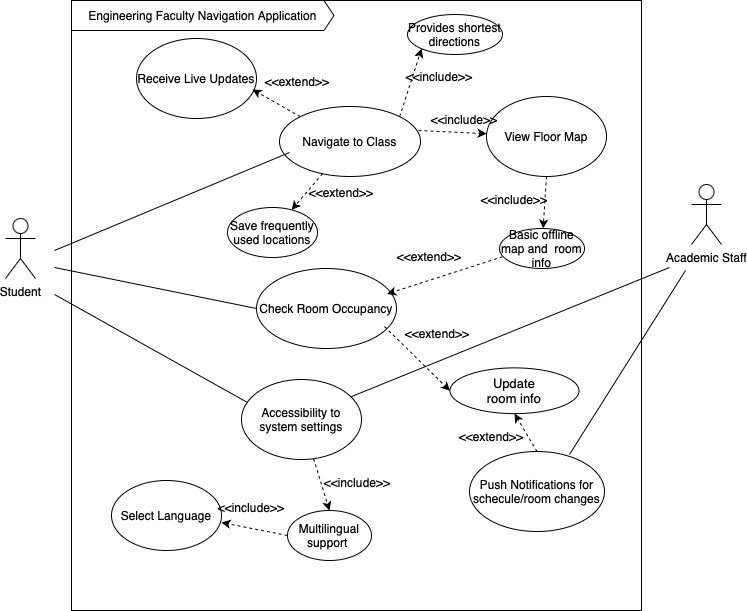

The diagram above was exported from draw.io. Its source (the exported page's mxGraphModel, read from the mxfile embedded in the PNG):
<mxGraphModel dx="1014" dy="666" grid="0" gridSize="10" guides="1" tooltips="1" connect="1" arrows="1" fold="1" page="1" pageScale="1" pageWidth="850" pageHeight="1100" math="0" shadow="0" adaptiveColors="none">
  <root>
    <mxCell id="0" />
    <mxCell id="1" parent="0" />
    <mxCell id="NR0k3geSwNON6U8Jcyln-2" value="Student" style="shape=umlActor;verticalLabelPosition=bottom;verticalAlign=top;html=1;outlineConnect=0;" parent="1" vertex="1">
      <mxGeometry x="64" y="242" width="30" height="60" as="geometry" />
    </mxCell>
    <mxCell id="NR0k3geSwNON6U8Jcyln-19" value="" style="rounded=0;whiteSpace=wrap;html=1;glass=0;shadow=0;" parent="1" vertex="1">
      <mxGeometry x="130" y="24" width="570" height="610" as="geometry" />
    </mxCell>
    <mxCell id="6E7PoGs-718SNvB38Qt2-5" value="" style="rounded=0;orthogonalLoop=1;jettySize=auto;html=1;dashed=1;" parent="1" source="NR0k3geSwNON6U8Jcyln-11" target="ovwDnIxnxORMbJcYVkn2-27" edge="1">
      <mxGeometry relative="1" as="geometry" />
    </mxCell>
    <mxCell id="XklLyA8e65AqHBrhyG6I-12" style="rounded=0;orthogonalLoop=1;jettySize=auto;html=1;exitX=1;exitY=0;exitDx=0;exitDy=0;entryX=0;entryY=1;entryDx=0;entryDy=0;dashed=1;" parent="1" source="NR0k3geSwNON6U8Jcyln-11" target="ovwDnIxnxORMbJcYVkn2-22" edge="1">
      <mxGeometry relative="1" as="geometry" />
    </mxCell>
    <mxCell id="NR0k3geSwNON6U8Jcyln-11" value="Navigate to Class" style="ellipse;whiteSpace=wrap;html=1;" parent="1" vertex="1">
      <mxGeometry x="338" y="130" width="141" height="70" as="geometry" />
    </mxCell>
    <mxCell id="QZ5upY8HPO0OmmA_yJ8W-15" style="rounded=0;orthogonalLoop=1;jettySize=auto;html=1;exitX=0.5;exitY=1;exitDx=0;exitDy=0;dashed=1;" edge="1" parent="1" source="NR0k3geSwNON6U8Jcyln-12" target="ovwDnIxnxORMbJcYVkn2-24">
      <mxGeometry relative="1" as="geometry" />
    </mxCell>
    <mxCell id="NR0k3geSwNON6U8Jcyln-12" value="View Floor Map" style="ellipse;whiteSpace=wrap;html=1;" parent="1" vertex="1">
      <mxGeometry x="545" y="120" width="120" height="80" as="geometry" />
    </mxCell>
    <mxCell id="NR0k3geSwNON6U8Jcyln-13" value="Check Room Occupancy" style="ellipse;whiteSpace=wrap;html=1;" parent="1" vertex="1">
      <mxGeometry x="315" y="292" width="140" height="80" as="geometry" />
    </mxCell>
    <mxCell id="NR0k3geSwNON6U8Jcyln-14" value="Select Language" style="ellipse;whiteSpace=wrap;html=1;" parent="1" vertex="1">
      <mxGeometry x="170" y="504" width="110" height="70" as="geometry" />
    </mxCell>
    <mxCell id="NR0k3geSwNON6U8Jcyln-15" value="Receive Live Updates" style="ellipse;whiteSpace=wrap;html=1;" parent="1" vertex="1">
      <mxGeometry x="195" y="62" width="120" height="80" as="geometry" />
    </mxCell>
    <mxCell id="NR0k3geSwNON6U8Jcyln-20" value="Engineering Faculty Navigation Application" style="html=1;shadow=0;dashed=0;align=center;verticalAlign=middle;shape=mxgraph.arrows2.arrow;dy=0;dx=10;notch=0;" parent="1" vertex="1">
      <mxGeometry x="130" y="24" width="262.5" height="30" as="geometry" />
    </mxCell>
    <mxCell id="NR0k3geSwNON6U8Jcyln-26" value="" style="ellipse;whiteSpace=wrap;html=1;" parent="1" vertex="1">
      <mxGeometry x="508.5" y="391.38" width="129" height="45.75" as="geometry" />
    </mxCell>
    <mxCell id="NR0k3geSwNON6U8Jcyln-23" value="&lt;font&gt;Update room info&lt;/font&gt;" style="text;html=1;align=center;verticalAlign=middle;whiteSpace=wrap;rounded=0;fontSize=13;" parent="1" vertex="1">
      <mxGeometry x="543" y="408" width="60" height="12.5" as="geometry" />
    </mxCell>
    <mxCell id="ovwDnIxnxORMbJcYVkn2-10" value="" style="endArrow=classic;html=1;rounded=0;dashed=1;" parent="1" target="NR0k3geSwNON6U8Jcyln-12" edge="1">
      <mxGeometry width="50" height="50" relative="1" as="geometry">
        <mxPoint x="477" y="154" as="sourcePoint" />
        <mxPoint x="535" y="160" as="targetPoint" />
      </mxGeometry>
    </mxCell>
    <mxCell id="ovwDnIxnxORMbJcYVkn2-11" value="&amp;lt;&amp;lt;extend&amp;gt;&amp;gt;" style="text;html=1;align=center;verticalAlign=middle;whiteSpace=wrap;rounded=0;" parent="1" vertex="1">
      <mxGeometry x="326" y="90" width="60" height="30" as="geometry" />
    </mxCell>
    <mxCell id="ovwDnIxnxORMbJcYVkn2-22" value="Provides shortest directions" style="ellipse;whiteSpace=wrap;html=1;" parent="1" vertex="1">
      <mxGeometry x="466" y="38" width="95" height="40" as="geometry" />
    </mxCell>
    <mxCell id="ovwDnIxnxORMbJcYVkn2-24" value="Basic offline map and&amp;nbsp; room info" style="ellipse;whiteSpace=wrap;html=1;" parent="1" vertex="1">
      <mxGeometry x="558" y="252" width="85" height="40" as="geometry" />
    </mxCell>
    <mxCell id="ovwDnIxnxORMbJcYVkn2-25" value="" style="endArrow=classic;html=1;rounded=0;dashed=1;exitX=0;exitY=1;exitDx=0;exitDy=0;entryX=1.002;entryY=0.393;entryDx=0;entryDy=0;entryPerimeter=0;" parent="1" edge="1">
      <mxGeometry width="50" height="50" relative="1" as="geometry">
        <mxPoint x="560.9963074867504" y="280.2255678634523" as="sourcePoint" />
        <mxPoint x="445.65" y="317.44000000000005" as="targetPoint" />
      </mxGeometry>
    </mxCell>
    <mxCell id="ovwDnIxnxORMbJcYVkn2-27" value="Save frequently used locations" style="ellipse;whiteSpace=wrap;html=1;" parent="1" vertex="1">
      <mxGeometry x="286" y="231" width="90" height="50" as="geometry" />
    </mxCell>
    <mxCell id="ovwDnIxnxORMbJcYVkn2-28" value="" style="endArrow=none;html=1;rounded=0;entryX=0;entryY=0.5;entryDx=0;entryDy=0;" parent="1" target="NR0k3geSwNON6U8Jcyln-13" edge="1">
      <mxGeometry width="50" height="50" relative="1" as="geometry">
        <mxPoint x="113" y="291" as="sourcePoint" />
        <mxPoint x="160" y="460" as="targetPoint" />
      </mxGeometry>
    </mxCell>
    <mxCell id="ovwDnIxnxORMbJcYVkn2-29" value="" style="endArrow=classic;html=1;rounded=0;dashed=1;entryX=0;entryY=0.5;entryDx=0;entryDy=0;exitX=0.914;exitY=0.725;exitDx=0;exitDy=0;exitPerimeter=0;" parent="1" source="NR0k3geSwNON6U8Jcyln-13" target="NR0k3geSwNON6U8Jcyln-26" edge="1">
      <mxGeometry width="50" height="50" relative="1" as="geometry">
        <mxPoint x="461" y="367" as="sourcePoint" />
        <mxPoint x="510" y="316.25426229508196" as="targetPoint" />
      </mxGeometry>
    </mxCell>
    <mxCell id="QZ5upY8HPO0OmmA_yJ8W-12" style="rounded=0;orthogonalLoop=1;jettySize=auto;html=1;exitX=0;exitY=0.5;exitDx=0;exitDy=0;entryX=0;entryY=1;entryDx=0;entryDy=0;dashed=1;" edge="1" parent="1" source="ovwDnIxnxORMbJcYVkn2-31" target="QZ5upY8HPO0OmmA_yJ8W-11">
      <mxGeometry relative="1" as="geometry" />
    </mxCell>
    <mxCell id="ovwDnIxnxORMbJcYVkn2-31" value="Multilingual support&amp;nbsp;" style="ellipse;whiteSpace=wrap;html=1;" parent="1" vertex="1">
      <mxGeometry x="346" y="534" width="84" height="50" as="geometry" />
    </mxCell>
    <mxCell id="XklLyA8e65AqHBrhyG6I-1" style="rounded=0;orthogonalLoop=1;jettySize=auto;html=1;exitX=0;exitY=0;exitDx=0;exitDy=0;entryX=0.967;entryY=0.638;entryDx=0;entryDy=0;entryPerimeter=0;dashed=1;" parent="1" source="NR0k3geSwNON6U8Jcyln-11" target="NR0k3geSwNON6U8Jcyln-15" edge="1">
      <mxGeometry relative="1" as="geometry" />
    </mxCell>
    <mxCell id="XklLyA8e65AqHBrhyG6I-2" value="&amp;lt;&amp;lt;include&amp;gt;&amp;gt;" style="text;html=1;align=center;verticalAlign=middle;whiteSpace=wrap;rounded=0;" parent="1" vertex="1">
      <mxGeometry x="493" y="128" width="60" height="30" as="geometry" />
    </mxCell>
    <mxCell id="XklLyA8e65AqHBrhyG6I-5" value="&amp;lt;&amp;lt;extend&amp;gt;&amp;gt;" style="text;html=1;align=center;verticalAlign=middle;whiteSpace=wrap;rounded=0;" parent="1" vertex="1">
      <mxGeometry x="370" y="201" width="60" height="30" as="geometry" />
    </mxCell>
    <mxCell id="QZ5upY8HPO0OmmA_yJ8W-24" style="rounded=0;orthogonalLoop=1;jettySize=auto;html=1;exitX=0.5;exitY=0;exitDx=0;exitDy=0;entryX=0.5;entryY=1;entryDx=0;entryDy=0;dashed=1;" edge="1" parent="1" source="ovwDnIxnxORMbJcYVkn2-30" target="NR0k3geSwNON6U8Jcyln-26">
      <mxGeometry relative="1" as="geometry" />
    </mxCell>
    <mxCell id="ovwDnIxnxORMbJcYVkn2-30" value="Push Notifications for schecule/room changes" style="ellipse;whiteSpace=wrap;html=1;" parent="1" vertex="1">
      <mxGeometry x="528" y="475" width="135" height="80" as="geometry" />
    </mxCell>
    <mxCell id="XklLyA8e65AqHBrhyG6I-11" value="&amp;lt;&amp;lt;include&amp;gt;&amp;gt;" style="text;html=1;align=center;verticalAlign=middle;whiteSpace=wrap;rounded=0;" parent="1" vertex="1">
      <mxGeometry x="468" y="85" width="60" height="30" as="geometry" />
    </mxCell>
    <mxCell id="XklLyA8e65AqHBrhyG6I-14" value="&amp;lt;&amp;lt;extend&amp;gt;&amp;gt;" style="text;html=1;align=center;verticalAlign=middle;whiteSpace=wrap;rounded=0;" parent="1" vertex="1">
      <mxGeometry x="466" y="342" width="60" height="30" as="geometry" />
    </mxCell>
    <mxCell id="QZ5upY8HPO0OmmA_yJ8W-5" value="" style="endArrow=none;html=1;rounded=0;" edge="1" parent="1">
      <mxGeometry width="50" height="50" relative="1" as="geometry">
        <mxPoint x="628" y="478" as="sourcePoint" />
        <mxPoint x="744" y="294" as="targetPoint" />
      </mxGeometry>
    </mxCell>
    <mxCell id="QZ5upY8HPO0OmmA_yJ8W-9" style="rounded=0;orthogonalLoop=1;jettySize=auto;html=1;entryX=0.5;entryY=0;entryDx=0;entryDy=0;dashed=1;" edge="1" parent="1" source="QZ5upY8HPO0OmmA_yJ8W-8" target="ovwDnIxnxORMbJcYVkn2-31">
      <mxGeometry relative="1" as="geometry" />
    </mxCell>
    <mxCell id="QZ5upY8HPO0OmmA_yJ8W-8" value="Accessibility to system settings" style="ellipse;whiteSpace=wrap;html=1;" vertex="1" parent="1">
      <mxGeometry x="300" y="403" width="120" height="80" as="geometry" />
    </mxCell>
    <mxCell id="QZ5upY8HPO0OmmA_yJ8W-10" value="&amp;lt;&amp;lt;include&amp;gt;&amp;gt;" style="text;html=1;align=center;verticalAlign=middle;whiteSpace=wrap;rounded=0;" vertex="1" parent="1">
      <mxGeometry x="386" y="491" width="60" height="30" as="geometry" />
    </mxCell>
    <mxCell id="QZ5upY8HPO0OmmA_yJ8W-11" value="&amp;lt;&amp;lt;include&amp;gt;&amp;gt;" style="text;html=1;align=center;verticalAlign=middle;whiteSpace=wrap;rounded=0;" vertex="1" parent="1">
      <mxGeometry x="280" y="516" width="60" height="30" as="geometry" />
    </mxCell>
    <mxCell id="QZ5upY8HPO0OmmA_yJ8W-13" value="" style="endArrow=none;html=1;rounded=0;" edge="1" parent="1">
      <mxGeometry width="50" height="50" relative="1" as="geometry">
        <mxPoint x="409" y="420.5" as="sourcePoint" />
        <mxPoint x="728" y="291" as="targetPoint" />
      </mxGeometry>
    </mxCell>
    <mxCell id="QZ5upY8HPO0OmmA_yJ8W-14" value="" style="endArrow=none;html=1;rounded=0;entryX=0.067;entryY=0.338;entryDx=0;entryDy=0;entryPerimeter=0;" edge="1" parent="1">
      <mxGeometry width="50" height="50" relative="1" as="geometry">
        <mxPoint x="113" y="318" as="sourcePoint" />
        <mxPoint x="306.03999999999996" y="426.03999999999996" as="targetPoint" />
      </mxGeometry>
    </mxCell>
    <mxCell id="QZ5upY8HPO0OmmA_yJ8W-16" value="&amp;lt;&amp;lt;include&amp;gt;&amp;gt;" style="text;html=1;align=center;verticalAlign=middle;whiteSpace=wrap;rounded=0;" vertex="1" parent="1">
      <mxGeometry x="543" y="208" width="60" height="30" as="geometry" />
    </mxCell>
    <mxCell id="QZ5upY8HPO0OmmA_yJ8W-17" value="&amp;lt;&amp;lt;extend&amp;gt;&amp;gt;" style="text;html=1;align=center;verticalAlign=middle;whiteSpace=wrap;rounded=0;" vertex="1" parent="1">
      <mxGeometry x="458" y="265" width="60" height="30" as="geometry" />
    </mxCell>
    <mxCell id="QZ5upY8HPO0OmmA_yJ8W-21" value="" style="endArrow=none;html=1;rounded=0;" edge="1" parent="1">
      <mxGeometry width="50" height="50" relative="1" as="geometry">
        <mxPoint x="113" y="274" as="sourcePoint" />
        <mxPoint x="348" y="176" as="targetPoint" />
      </mxGeometry>
    </mxCell>
    <mxCell id="QZ5upY8HPO0OmmA_yJ8W-22" value="Academic Staff" style="shape=umlActor;verticalLabelPosition=bottom;verticalAlign=top;html=1;outlineConnect=0;" vertex="1" parent="1">
      <mxGeometry x="750" y="208" width="30" height="60" as="geometry" />
    </mxCell>
    <mxCell id="QZ5upY8HPO0OmmA_yJ8W-25" value="&amp;lt;&amp;lt;extend&amp;gt;&amp;gt;" style="text;html=1;align=center;verticalAlign=middle;whiteSpace=wrap;rounded=0;" vertex="1" parent="1">
      <mxGeometry x="520" y="445" width="60" height="30" as="geometry" />
    </mxCell>
  </root>
</mxGraphModel>